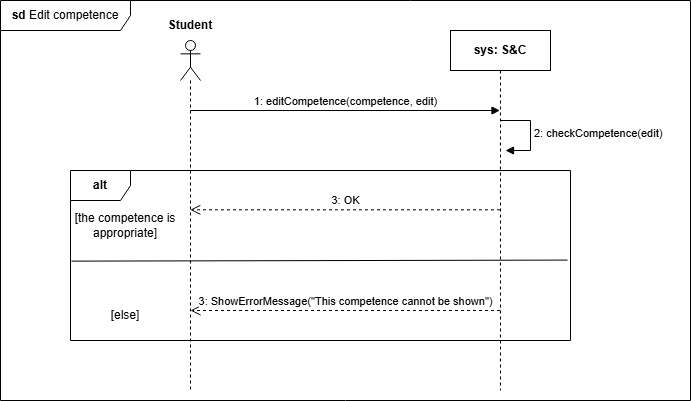

The diagram above was exported from draw.io. Its source (the exported page's mxGraphModel, read from the mxfile embedded in the PNG):
<mxGraphModel dx="1120" dy="426" grid="1" gridSize="10" guides="1" tooltips="1" connect="1" arrows="1" fold="1" page="1" pageScale="1" pageWidth="1169" pageHeight="827" math="0" shadow="0">
  <root>
    <mxCell id="MRV7pIqpk4EmsopCGG6b-0" />
    <mxCell id="MRV7pIqpk4EmsopCGG6b-1" parent="MRV7pIqpk4EmsopCGG6b-0" />
    <mxCell id="MRV7pIqpk4EmsopCGG6b-2" value="&lt;b&gt;sd&lt;/b&gt;&amp;nbsp;Edit competence" style="shape=umlFrame;whiteSpace=wrap;html=1;pointerEvents=0;width=130;height=30;" parent="MRV7pIqpk4EmsopCGG6b-1" vertex="1">
      <mxGeometry x="130" y="70" width="690" height="400" as="geometry" />
    </mxCell>
    <mxCell id="MRV7pIqpk4EmsopCGG6b-3" value="" style="shape=umlLifeline;perimeter=lifelinePerimeter;whiteSpace=wrap;html=1;container=1;dropTarget=0;collapsible=0;recursiveResize=0;outlineConnect=0;portConstraint=eastwest;newEdgeStyle={&quot;curved&quot;:0,&quot;rounded&quot;:0};participant=umlActor;" parent="MRV7pIqpk4EmsopCGG6b-1" vertex="1">
      <mxGeometry x="310" y="110" width="20" height="350" as="geometry" />
    </mxCell>
    <mxCell id="MRV7pIqpk4EmsopCGG6b-4" value="&lt;b&gt;Student&lt;/b&gt;" style="text;html=1;align=center;verticalAlign=middle;whiteSpace=wrap;rounded=0;" parent="MRV7pIqpk4EmsopCGG6b-1" vertex="1">
      <mxGeometry x="290" y="80" width="60" height="30" as="geometry" />
    </mxCell>
    <mxCell id="MRV7pIqpk4EmsopCGG6b-5" value="&lt;b&gt;sys: S&amp;amp;C&lt;/b&gt;" style="shape=umlLifeline;perimeter=lifelinePerimeter;whiteSpace=wrap;html=1;container=1;dropTarget=0;collapsible=0;recursiveResize=0;outlineConnect=0;portConstraint=eastwest;newEdgeStyle={&quot;curved&quot;:0,&quot;rounded&quot;:0};" parent="MRV7pIqpk4EmsopCGG6b-1" vertex="1">
      <mxGeometry x="580" y="100" width="100" height="360" as="geometry" />
    </mxCell>
    <mxCell id="MRV7pIqpk4EmsopCGG6b-6" value="1: editCompetence(competence, edit)" style="html=1;verticalAlign=bottom;endArrow=block;curved=0;rounded=0;" parent="MRV7pIqpk4EmsopCGG6b-1" target="MRV7pIqpk4EmsopCGG6b-5" edge="1">
      <mxGeometry width="80" relative="1" as="geometry">
        <mxPoint x="320" y="180" as="sourcePoint" />
        <mxPoint x="400" y="180" as="targetPoint" />
      </mxGeometry>
    </mxCell>
    <mxCell id="MRV7pIqpk4EmsopCGG6b-7" value="2: checkCompetence(edit)" style="html=1;align=left;spacingLeft=2;endArrow=block;rounded=0;edgeStyle=orthogonalEdgeStyle;curved=0;rounded=0;" parent="MRV7pIqpk4EmsopCGG6b-1" edge="1">
      <mxGeometry relative="1" as="geometry">
        <mxPoint x="630" y="190" as="sourcePoint" />
        <Array as="points">
          <mxPoint x="660" y="220" />
        </Array>
        <mxPoint x="635" y="220" as="targetPoint" />
      </mxGeometry>
    </mxCell>
    <mxCell id="MRV7pIqpk4EmsopCGG6b-8" value="&lt;b&gt;alt&lt;/b&gt;" style="shape=umlFrame;whiteSpace=wrap;html=1;pointerEvents=0;" parent="MRV7pIqpk4EmsopCGG6b-1" vertex="1">
      <mxGeometry x="200" y="240" width="500" height="170" as="geometry" />
    </mxCell>
    <mxCell id="MRV7pIqpk4EmsopCGG6b-9" value="[the competence is appropriate]" style="text;html=1;align=center;verticalAlign=middle;whiteSpace=wrap;rounded=0;" parent="MRV7pIqpk4EmsopCGG6b-1" vertex="1">
      <mxGeometry x="200" y="280" width="110" height="30" as="geometry" />
    </mxCell>
    <mxCell id="MRV7pIqpk4EmsopCGG6b-10" value="3: OK" style="html=1;verticalAlign=bottom;endArrow=open;dashed=1;endSize=8;curved=0;rounded=0;" parent="MRV7pIqpk4EmsopCGG6b-1" source="MRV7pIqpk4EmsopCGG6b-5" edge="1">
      <mxGeometry relative="1" as="geometry">
        <mxPoint x="560" y="280" as="sourcePoint" />
        <mxPoint x="319.81034482758605" y="279.31" as="targetPoint" />
      </mxGeometry>
    </mxCell>
    <mxCell id="MRV7pIqpk4EmsopCGG6b-11" value="" style="endArrow=none;html=1;rounded=0;exitX=0.002;exitY=0.577;exitDx=0;exitDy=0;exitPerimeter=0;entryX=0.994;entryY=0.527;entryDx=0;entryDy=0;entryPerimeter=0;" parent="MRV7pIqpk4EmsopCGG6b-1" target="MRV7pIqpk4EmsopCGG6b-8" edge="1">
      <mxGeometry width="50" height="50" relative="1" as="geometry">
        <mxPoint x="200.98999999999992" y="330.62999999999994" as="sourcePoint" />
        <mxPoint x="620" y="330" as="targetPoint" />
      </mxGeometry>
    </mxCell>
    <mxCell id="MRV7pIqpk4EmsopCGG6b-12" value="3: ShowErrorMessage(&quot;This competence cannot be shown&quot;)" style="html=1;verticalAlign=bottom;endArrow=open;dashed=1;endSize=8;curved=0;rounded=0;" parent="MRV7pIqpk4EmsopCGG6b-1" source="MRV7pIqpk4EmsopCGG6b-5" edge="1">
      <mxGeometry relative="1" as="geometry">
        <mxPoint x="560" y="380" as="sourcePoint" />
        <mxPoint x="320.00034482758605" y="380" as="targetPoint" />
      </mxGeometry>
    </mxCell>
    <mxCell id="MRV7pIqpk4EmsopCGG6b-13" value="[else]" style="text;html=1;align=center;verticalAlign=middle;whiteSpace=wrap;rounded=0;" parent="MRV7pIqpk4EmsopCGG6b-1" vertex="1">
      <mxGeometry x="200" y="370" width="110" height="30" as="geometry" />
    </mxCell>
  </root>
</mxGraphModel>